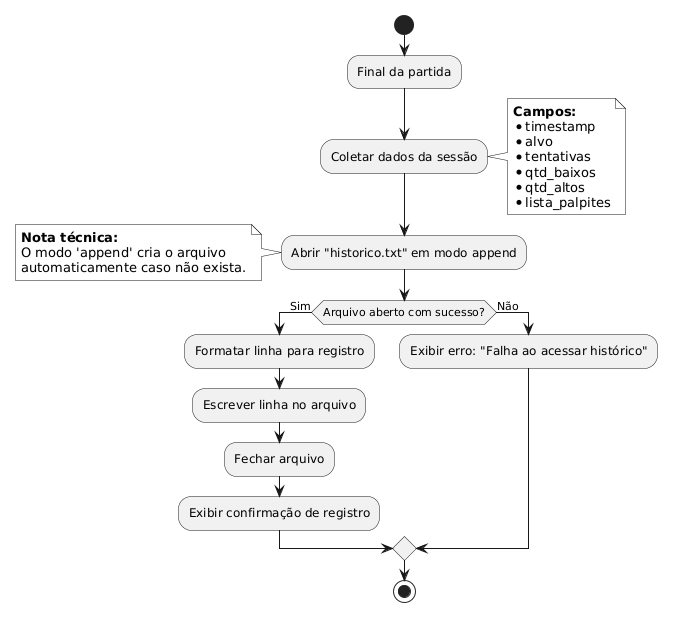

The diagram above was rendered by PlantUML. Its source (embedded in the PNG):
@startuml
skinparam monochrome true
skinparam linetype ortho

start

:Final da partida;

:Coletar dados da sessão;
note right
  **Campos:**
  * timestamp
  * alvo
  * tentativas
  * qtd_baixos
  * qtd_altos
  * lista_palpites
end note

:Abrir "historico.txt" em modo append;
note left
  **Nota técnica:**
  O modo 'append' cria o arquivo
  automaticamente caso não exista.
end note

if (Arquivo aberto com sucesso?) then (Sim)
  :Formatar linha para registro;
  :Escrever linha no arquivo;
  :Fechar arquivo;
  :Exibir confirmação de registro;
else (Não)
  :Exibir erro: "Falha ao acessar histórico";
endif

stop
@enduml